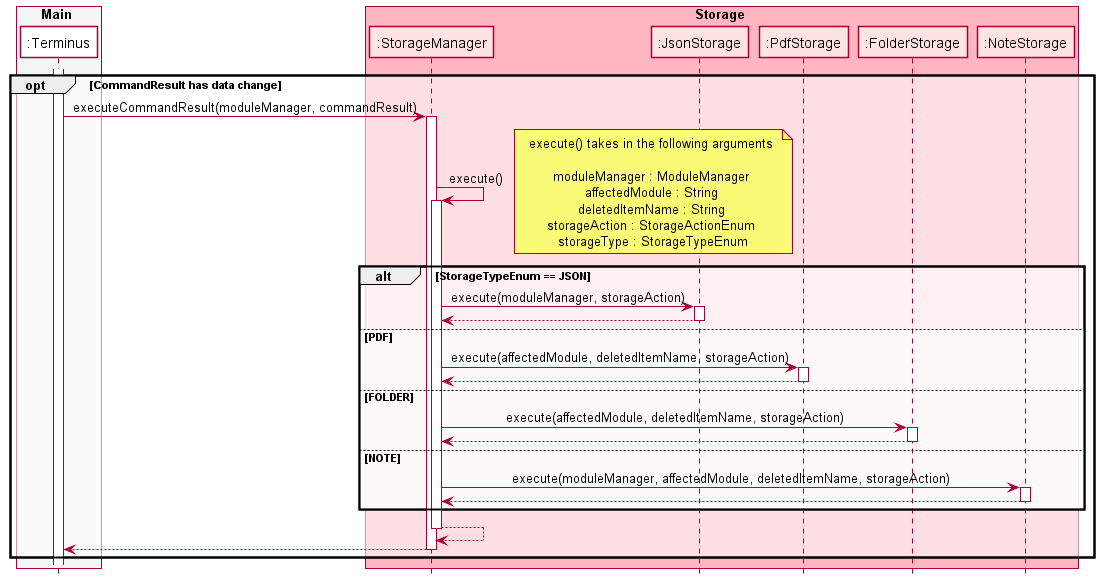

The diagram above was rendered by PlantUML. Its source (embedded in the PNG):
@startuml
'https://plantuml.com/sequence-diagram

!include ../SequenceStyle.puml

box Main TERMINUS_BOX_COLOR
participant ":Terminus" as Terminus TERMINUS_COLOR
endbox

box Storage STORAGE_BOX_COLOR
participant ":StorageManager" as StorageManager STORAGE_COLOR
participant ":JsonStorage" as JsonStorage STORAGE_COLOR
participant ":PdfStorage" as PdfStorage STORAGE_COLOR
participant ":FolderStorage" as FolderStorage STORAGE_COLOR
participant ":NoteStorage" as NoteStorage STORAGE_COLOR
endbox


activate Terminus
opt CommandResult has data change
Terminus -> StorageManager : executeCommandResult(moduleManager, commandResult)
activate StorageManager
StorageManager -> StorageManager : execute()
activate StorageManager
note right : execute() takes in the following arguments \n\nmoduleManager : ModuleManager \naffectedModule : String \ndeletedItemName : String \nstorageAction : StorageActionEnum \nstorageType : StorageTypeEnum
alt StorageTypeEnum == JSON
StorageManager -> JsonStorage : execute(moduleManager, storageAction)
activate JsonStorage
return
else PDF
StorageManager -> PdfStorage : execute(affectedModule, deletedItemName, storageAction)
activate PdfStorage
return
else FOLDER
StorageManager -> FolderStorage : execute(affectedModule, deletedItemName, storageAction)
activate FolderStorage
return
else NOTE
StorageManager -> NoteStorage : execute(moduleManager, affectedModule, deletedItemName, storageAction)
activate NoteStorage
return
end
return
return
end




@enduml